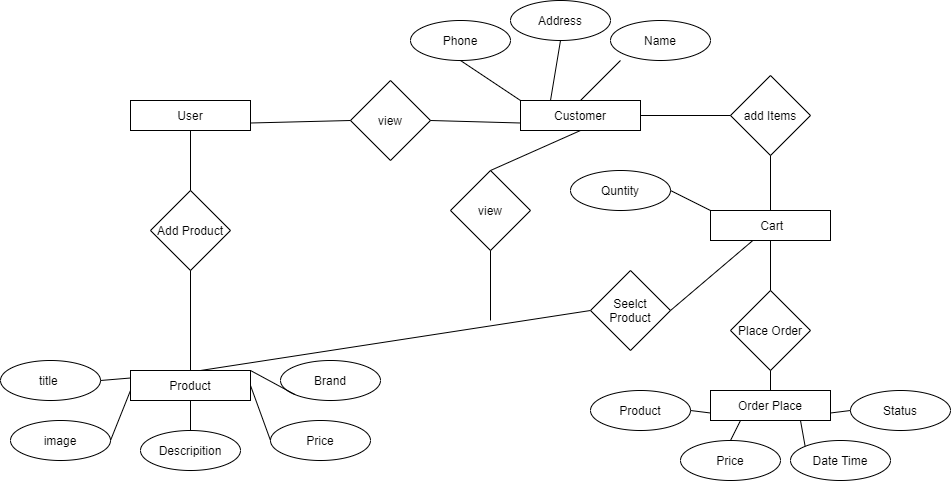

The diagram above was exported from draw.io. Its source (the exported page's mxGraphModel, read from the mxfile embedded in the PNG):
<mxGraphModel dx="828" dy="1578" grid="1" gridSize="10" guides="1" tooltips="1" connect="1" arrows="1" fold="1" page="1" pageScale="1" pageWidth="850" pageHeight="1100" math="0" shadow="0">
  <root>
    <mxCell id="0" />
    <mxCell id="1" parent="0" />
    <mxCell id="5" value="User" style="rounded=0;whiteSpace=wrap;html=1;aspect=fixed;" parent="1" vertex="1">
      <mxGeometry x="140" y="80" width="120" height="30" as="geometry" />
    </mxCell>
    <mxCell id="7" value="Customer" style="rounded=0;whiteSpace=wrap;html=1;" parent="1" vertex="1">
      <mxGeometry x="530" y="80" width="120" height="30" as="geometry" />
    </mxCell>
    <mxCell id="8" value="view" style="rhombus;whiteSpace=wrap;html=1;" parent="1" vertex="1">
      <mxGeometry x="360" y="60" width="80" height="80" as="geometry" />
    </mxCell>
    <mxCell id="9" value="" style="endArrow=none;html=1;entryX=0;entryY=0.5;entryDx=0;entryDy=0;exitX=1;exitY=0.75;exitDx=0;exitDy=0;" parent="1" source="5" target="8" edge="1">
      <mxGeometry width="50" height="50" relative="1" as="geometry">
        <mxPoint x="260" y="120" as="sourcePoint" />
        <mxPoint x="310" y="70" as="targetPoint" />
      </mxGeometry>
    </mxCell>
    <mxCell id="10" value="" style="endArrow=none;html=1;entryX=0;entryY=0.75;entryDx=0;entryDy=0;exitX=1;exitY=0.5;exitDx=0;exitDy=0;" parent="1" source="8" target="7" edge="1">
      <mxGeometry width="50" height="50" relative="1" as="geometry">
        <mxPoint x="430" y="100" as="sourcePoint" />
        <mxPoint x="510" y="80" as="targetPoint" />
      </mxGeometry>
    </mxCell>
    <mxCell id="11" value="Add Product" style="rhombus;whiteSpace=wrap;html=1;" parent="1" vertex="1">
      <mxGeometry x="160" y="170" width="80" height="80" as="geometry" />
    </mxCell>
    <mxCell id="12" value="" style="endArrow=none;html=1;entryX=0.5;entryY=1;entryDx=0;entryDy=0;exitX=0.5;exitY=0;exitDx=0;exitDy=0;" parent="1" source="11" target="5" edge="1">
      <mxGeometry width="50" height="50" relative="1" as="geometry">
        <mxPoint x="180" y="220" as="sourcePoint" />
        <mxPoint x="230" y="170" as="targetPoint" />
      </mxGeometry>
    </mxCell>
    <mxCell id="13" value="Product" style="rounded=0;whiteSpace=wrap;html=1;" parent="1" vertex="1">
      <mxGeometry x="140" y="350" width="120" height="30" as="geometry" />
    </mxCell>
    <mxCell id="14" value="" style="endArrow=none;html=1;entryX=0.5;entryY=1;entryDx=0;entryDy=0;exitX=0.5;exitY=0;exitDx=0;exitDy=0;" parent="1" source="13" target="11" edge="1">
      <mxGeometry width="50" height="50" relative="1" as="geometry">
        <mxPoint x="180" y="350" as="sourcePoint" />
        <mxPoint x="230" y="300" as="targetPoint" />
      </mxGeometry>
    </mxCell>
    <mxCell id="15" value="add Items" style="rhombus;whiteSpace=wrap;html=1;" parent="1" vertex="1">
      <mxGeometry x="740" y="55" width="80" height="80" as="geometry" />
    </mxCell>
    <mxCell id="16" value="" style="endArrow=none;html=1;entryX=0;entryY=0.5;entryDx=0;entryDy=0;exitX=1;exitY=0.5;exitDx=0;exitDy=0;" parent="1" source="7" target="15" edge="1">
      <mxGeometry width="50" height="50" relative="1" as="geometry">
        <mxPoint x="670" y="120" as="sourcePoint" />
        <mxPoint x="720" y="70" as="targetPoint" />
      </mxGeometry>
    </mxCell>
    <mxCell id="17" value="&amp;nbsp;Cart" style="rounded=0;whiteSpace=wrap;html=1;" parent="1" vertex="1">
      <mxGeometry x="720" y="190" width="120" height="30" as="geometry" />
    </mxCell>
    <mxCell id="18" value="" style="endArrow=none;html=1;exitX=0.5;exitY=0;exitDx=0;exitDy=0;entryX=0.5;entryY=1;entryDx=0;entryDy=0;" parent="1" source="17" target="15" edge="1">
      <mxGeometry width="50" height="50" relative="1" as="geometry">
        <mxPoint x="760" y="180" as="sourcePoint" />
        <mxPoint x="810" y="130" as="targetPoint" />
      </mxGeometry>
    </mxCell>
    <mxCell id="19" value="view" style="rhombus;whiteSpace=wrap;html=1;" parent="1" vertex="1">
      <mxGeometry x="460" y="150" width="80" height="80" as="geometry" />
    </mxCell>
    <mxCell id="20" value="" style="endArrow=none;html=1;exitX=0.5;exitY=0;exitDx=0;exitDy=0;entryX=0.5;entryY=1;entryDx=0;entryDy=0;" parent="1" source="19" target="7" edge="1">
      <mxGeometry width="50" height="50" relative="1" as="geometry">
        <mxPoint x="570" y="150" as="sourcePoint" />
        <mxPoint x="620" y="100" as="targetPoint" />
      </mxGeometry>
    </mxCell>
    <mxCell id="21" value="title&amp;nbsp;" style="ellipse;whiteSpace=wrap;html=1;" parent="1" vertex="1">
      <mxGeometry x="10" y="340" width="100" height="40" as="geometry" />
    </mxCell>
    <mxCell id="22" value="image" style="ellipse;whiteSpace=wrap;html=1;" parent="1" vertex="1">
      <mxGeometry x="20" y="400" width="100" height="40" as="geometry" />
    </mxCell>
    <mxCell id="23" value="Descripition" style="ellipse;whiteSpace=wrap;html=1;" parent="1" vertex="1">
      <mxGeometry x="150" y="410" width="100" height="40" as="geometry" />
    </mxCell>
    <mxCell id="24" value="Price" style="ellipse;whiteSpace=wrap;html=1;" parent="1" vertex="1">
      <mxGeometry x="280" y="400" width="100" height="40" as="geometry" />
    </mxCell>
    <mxCell id="25" value="Brand" style="ellipse;whiteSpace=wrap;html=1;" parent="1" vertex="1">
      <mxGeometry x="290" y="340" width="100" height="40" as="geometry" />
    </mxCell>
    <mxCell id="26" value="Place Order" style="rhombus;whiteSpace=wrap;html=1;" parent="1" vertex="1">
      <mxGeometry x="740" y="270" width="80" height="80" as="geometry" />
    </mxCell>
    <mxCell id="27" value="" style="endArrow=none;html=1;exitX=0.5;exitY=0;exitDx=0;exitDy=0;entryX=0.5;entryY=1;entryDx=0;entryDy=0;" parent="1" source="26" target="17" edge="1">
      <mxGeometry width="50" height="50" relative="1" as="geometry">
        <mxPoint x="750" y="270" as="sourcePoint" />
        <mxPoint x="770" y="240" as="targetPoint" />
      </mxGeometry>
    </mxCell>
    <mxCell id="28" value="Order Place" style="rounded=0;whiteSpace=wrap;html=1;" parent="1" vertex="1">
      <mxGeometry x="720" y="370" width="120" height="30" as="geometry" />
    </mxCell>
    <mxCell id="29" value="" style="endArrow=none;html=1;exitX=1;exitY=0.5;exitDx=0;exitDy=0;entryX=0;entryY=0.25;entryDx=0;entryDy=0;" parent="1" source="21" target="13" edge="1">
      <mxGeometry width="50" height="50" relative="1" as="geometry">
        <mxPoint x="120" y="360" as="sourcePoint" />
        <mxPoint x="170" y="310" as="targetPoint" />
      </mxGeometry>
    </mxCell>
    <mxCell id="30" value="" style="endArrow=none;html=1;exitX=1;exitY=0.5;exitDx=0;exitDy=0;" parent="1" source="22" edge="1">
      <mxGeometry width="50" height="50" relative="1" as="geometry">
        <mxPoint x="110" y="410" as="sourcePoint" />
        <mxPoint x="140" y="370" as="targetPoint" />
      </mxGeometry>
    </mxCell>
    <mxCell id="31" value="" style="endArrow=none;html=1;exitX=0.5;exitY=0;exitDx=0;exitDy=0;entryX=0.5;entryY=1;entryDx=0;entryDy=0;" parent="1" source="23" target="13" edge="1">
      <mxGeometry width="50" height="50" relative="1" as="geometry">
        <mxPoint x="170" y="430" as="sourcePoint" />
        <mxPoint x="220" y="380" as="targetPoint" />
      </mxGeometry>
    </mxCell>
    <mxCell id="32" value="" style="endArrow=none;html=1;entryX=0;entryY=1;entryDx=0;entryDy=0;exitX=1;exitY=0;exitDx=0;exitDy=0;" parent="1" source="13" target="25" edge="1">
      <mxGeometry width="50" height="50" relative="1" as="geometry">
        <mxPoint x="250" y="400" as="sourcePoint" />
        <mxPoint x="300" y="350" as="targetPoint" />
      </mxGeometry>
    </mxCell>
    <mxCell id="33" value="" style="endArrow=none;html=1;entryX=1;entryY=0.5;entryDx=0;entryDy=0;exitX=0;exitY=0.5;exitDx=0;exitDy=0;" parent="1" source="24" target="13" edge="1">
      <mxGeometry width="50" height="50" relative="1" as="geometry">
        <mxPoint x="250" y="430" as="sourcePoint" />
        <mxPoint x="300" y="380" as="targetPoint" />
      </mxGeometry>
    </mxCell>
    <mxCell id="34" value="" style="endArrow=none;html=1;entryX=0.5;entryY=1;entryDx=0;entryDy=0;exitX=0.5;exitY=0;exitDx=0;exitDy=0;" parent="1" source="28" target="26" edge="1">
      <mxGeometry width="50" height="50" relative="1" as="geometry">
        <mxPoint x="760" y="380" as="sourcePoint" />
        <mxPoint x="810" y="330" as="targetPoint" />
      </mxGeometry>
    </mxCell>
    <mxCell id="38" value="" style="endArrow=none;html=1;" parent="1" edge="1">
      <mxGeometry width="50" height="50" relative="1" as="geometry">
        <mxPoint x="210" y="350" as="sourcePoint" />
        <mxPoint x="600" y="290" as="targetPoint" />
      </mxGeometry>
    </mxCell>
    <mxCell id="39" value="Seelct Product" style="rhombus;whiteSpace=wrap;html=1;" parent="1" vertex="1">
      <mxGeometry x="600" y="250" width="80" height="80" as="geometry" />
    </mxCell>
    <mxCell id="40" value="" style="endArrow=none;html=1;entryX=0.5;entryY=1;entryDx=0;entryDy=0;" parent="1" target="19" edge="1">
      <mxGeometry width="50" height="50" relative="1" as="geometry">
        <mxPoint x="500" y="300" as="sourcePoint" />
        <mxPoint x="610" y="220" as="targetPoint" />
      </mxGeometry>
    </mxCell>
    <mxCell id="41" value="" style="endArrow=none;html=1;entryX=1;entryY=0.5;entryDx=0;entryDy=0;" parent="1" source="17" target="39" edge="1">
      <mxGeometry width="50" height="50" relative="1" as="geometry">
        <mxPoint x="649.2893218813452" y="255" as="sourcePoint" />
        <mxPoint x="649.2893218813452" y="205" as="targetPoint" />
      </mxGeometry>
    </mxCell>
    <mxCell id="45" value="Address" style="ellipse;whiteSpace=wrap;html=1;" parent="1" vertex="1">
      <mxGeometry x="520" y="-20" width="100" height="40" as="geometry" />
    </mxCell>
    <mxCell id="46" value="Name" style="ellipse;whiteSpace=wrap;html=1;" parent="1" vertex="1">
      <mxGeometry x="620" width="100" height="40" as="geometry" />
    </mxCell>
    <mxCell id="47" value="Quntity" style="ellipse;whiteSpace=wrap;html=1;" parent="1" vertex="1">
      <mxGeometry x="580" y="150" width="100" height="40" as="geometry" />
    </mxCell>
    <mxCell id="48" value="" style="endArrow=none;html=1;entryX=0;entryY=0;entryDx=0;entryDy=0;exitX=1;exitY=0.5;exitDx=0;exitDy=0;" parent="1" source="47" target="17" edge="1">
      <mxGeometry width="50" height="50" relative="1" as="geometry">
        <mxPoint x="680" y="210" as="sourcePoint" />
        <mxPoint x="730" y="160" as="targetPoint" />
      </mxGeometry>
    </mxCell>
    <mxCell id="50" value="" style="endArrow=none;html=1;exitX=0.25;exitY=0;exitDx=0;exitDy=0;entryX=0.5;entryY=1;entryDx=0;entryDy=0;" parent="1" source="7" target="45" edge="1">
      <mxGeometry width="50" height="50" relative="1" as="geometry">
        <mxPoint x="520" y="90" as="sourcePoint" />
        <mxPoint x="570" y="40" as="targetPoint" />
      </mxGeometry>
    </mxCell>
    <mxCell id="51" value="" style="endArrow=none;html=1;" parent="1" edge="1">
      <mxGeometry width="50" height="50" relative="1" as="geometry">
        <mxPoint x="590" y="80" as="sourcePoint" />
        <mxPoint x="630" y="40" as="targetPoint" />
      </mxGeometry>
    </mxCell>
    <mxCell id="55" value="Phone" style="ellipse;whiteSpace=wrap;html=1;" parent="1" vertex="1">
      <mxGeometry x="420" width="100" height="40" as="geometry" />
    </mxCell>
    <mxCell id="56" value="" style="endArrow=none;html=1;entryX=0;entryY=0;entryDx=0;entryDy=0;exitX=0.5;exitY=1;exitDx=0;exitDy=0;" parent="1" source="55" target="7" edge="1">
      <mxGeometry width="50" height="50" relative="1" as="geometry">
        <mxPoint x="480" y="80" as="sourcePoint" />
        <mxPoint x="530" y="30" as="targetPoint" />
      </mxGeometry>
    </mxCell>
    <mxCell id="57" value="Price" style="ellipse;whiteSpace=wrap;html=1;" parent="1" vertex="1">
      <mxGeometry x="690" y="420" width="100" height="40" as="geometry" />
    </mxCell>
    <mxCell id="58" value="Status" style="ellipse;whiteSpace=wrap;html=1;" parent="1" vertex="1">
      <mxGeometry x="860" y="370" width="100" height="40" as="geometry" />
    </mxCell>
    <mxCell id="59" value="Date Time" style="ellipse;whiteSpace=wrap;html=1;" parent="1" vertex="1">
      <mxGeometry x="800" y="420" width="100" height="40" as="geometry" />
    </mxCell>
    <mxCell id="60" value="Product" style="ellipse;whiteSpace=wrap;html=1;" parent="1" vertex="1">
      <mxGeometry x="600" y="370" width="100" height="40" as="geometry" />
    </mxCell>
    <mxCell id="61" value="" style="endArrow=none;html=1;entryX=0;entryY=0.75;entryDx=0;entryDy=0;exitX=1;exitY=0.5;exitDx=0;exitDy=0;" parent="1" source="60" target="28" edge="1">
      <mxGeometry width="50" height="50" relative="1" as="geometry">
        <mxPoint x="700" y="440" as="sourcePoint" />
        <mxPoint x="750" y="390" as="targetPoint" />
      </mxGeometry>
    </mxCell>
    <mxCell id="62" value="" style="endArrow=none;html=1;entryX=0.25;entryY=1;entryDx=0;entryDy=0;" parent="1" target="28" edge="1">
      <mxGeometry width="50" height="50" relative="1" as="geometry">
        <mxPoint x="740" y="420" as="sourcePoint" />
        <mxPoint x="790" y="400" as="targetPoint" />
      </mxGeometry>
    </mxCell>
    <mxCell id="63" value="" style="endArrow=none;html=1;entryX=0;entryY=0.5;entryDx=0;entryDy=0;exitX=1;exitY=0.75;exitDx=0;exitDy=0;" parent="1" source="28" target="58" edge="1">
      <mxGeometry width="50" height="50" relative="1" as="geometry">
        <mxPoint x="810" y="450" as="sourcePoint" />
        <mxPoint x="860" y="400" as="targetPoint" />
      </mxGeometry>
    </mxCell>
    <mxCell id="64" value="" style="endArrow=none;html=1;exitX=0;exitY=0;exitDx=0;exitDy=0;entryX=0.75;entryY=1;entryDx=0;entryDy=0;" parent="1" source="59" target="28" edge="1">
      <mxGeometry width="50" height="50" relative="1" as="geometry">
        <mxPoint x="780" y="450" as="sourcePoint" />
        <mxPoint x="830" y="400" as="targetPoint" />
      </mxGeometry>
    </mxCell>
  </root>
</mxGraphModel>